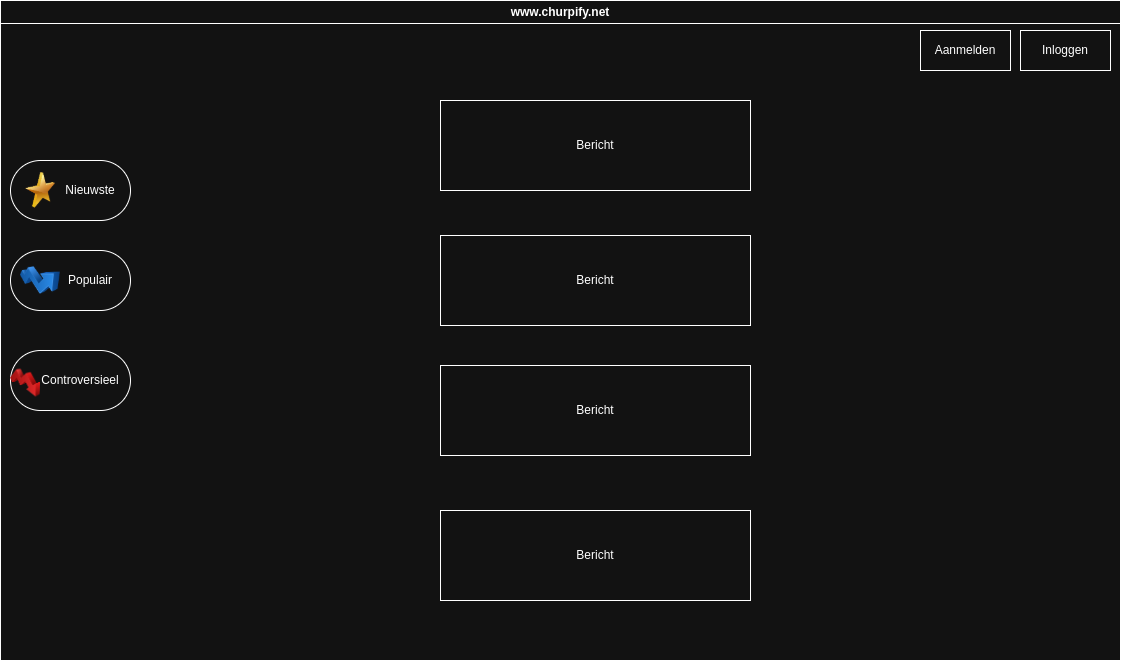

The diagram above was exported from draw.io. Its source (the exported page's mxGraphModel, read from the mxfile embedded in the PNG):
<mxGraphModel dx="1360" dy="843" grid="1" gridSize="10" guides="1" tooltips="1" connect="1" arrows="1" fold="1" page="1" pageScale="1" pageWidth="827" pageHeight="1169" math="0" shadow="0">
  <root>
    <mxCell id="0" />
    <mxCell id="1" parent="0" />
    <mxCell id="QBZt0JNe4HWxU5lZ31Xq-5" value="www.churpify.net" style="swimlane;whiteSpace=wrap;html=1;" vertex="1" parent="1">
      <mxGeometry x="140" y="270" width="1120" height="660" as="geometry" />
    </mxCell>
    <mxCell id="QBZt0JNe4HWxU5lZ31Xq-11" value="" style="rounded=1;whiteSpace=wrap;html=1;arcSize=50;" vertex="1" parent="QBZt0JNe4HWxU5lZ31Xq-5">
      <mxGeometry x="10" y="160" width="120" height="60" as="geometry" />
    </mxCell>
    <mxCell id="QBZt0JNe4HWxU5lZ31Xq-12" value="Nieuwste" style="text;html=1;align=center;verticalAlign=middle;whiteSpace=wrap;rounded=0;" vertex="1" parent="QBZt0JNe4HWxU5lZ31Xq-5">
      <mxGeometry x="60" y="175" width="60" height="30" as="geometry" />
    </mxCell>
    <mxCell id="QBZt0JNe4HWxU5lZ31Xq-14" value="" style="rounded=1;whiteSpace=wrap;html=1;arcSize=50;" vertex="1" parent="QBZt0JNe4HWxU5lZ31Xq-5">
      <mxGeometry x="10" y="250" width="120" height="60" as="geometry" />
    </mxCell>
    <mxCell id="QBZt0JNe4HWxU5lZ31Xq-15" value="Populair" style="text;html=1;align=center;verticalAlign=middle;whiteSpace=wrap;rounded=0;" vertex="1" parent="QBZt0JNe4HWxU5lZ31Xq-5">
      <mxGeometry x="60" y="265" width="60" height="30" as="geometry" />
    </mxCell>
    <mxCell id="QBZt0JNe4HWxU5lZ31Xq-16" value="" style="rounded=1;whiteSpace=wrap;html=1;arcSize=50;" vertex="1" parent="QBZt0JNe4HWxU5lZ31Xq-5">
      <mxGeometry x="10" y="350" width="120" height="60" as="geometry" />
    </mxCell>
    <mxCell id="QBZt0JNe4HWxU5lZ31Xq-17" value="Controversieel" style="text;html=1;align=center;verticalAlign=middle;whiteSpace=wrap;rounded=0;" vertex="1" parent="QBZt0JNe4HWxU5lZ31Xq-5">
      <mxGeometry x="50" y="365" width="60" height="30" as="geometry" />
    </mxCell>
    <mxCell id="QBZt0JNe4HWxU5lZ31Xq-18" value="" style="image;html=1;image=img/lib/clip_art/finance/Stock_Up_128x128.png" vertex="1" parent="QBZt0JNe4HWxU5lZ31Xq-5">
      <mxGeometry x="20" y="260" width="40" height="40" as="geometry" />
    </mxCell>
    <mxCell id="QBZt0JNe4HWxU5lZ31Xq-19" value="" style="image;html=1;image=img/lib/clip_art/general/Star_128x128.png" vertex="1" parent="QBZt0JNe4HWxU5lZ31Xq-5">
      <mxGeometry x="25" y="170" width="30" height="40" as="geometry" />
    </mxCell>
    <mxCell id="QBZt0JNe4HWxU5lZ31Xq-21" value="" style="image;html=1;image=img/lib/clip_art/finance/Stock_Down_128x128.png" vertex="1" parent="QBZt0JNe4HWxU5lZ31Xq-5">
      <mxGeometry x="10" y="365" width="30" height="35" as="geometry" />
    </mxCell>
    <mxCell id="QBZt0JNe4HWxU5lZ31Xq-26" value="Bericht" style="rounded=1;whiteSpace=wrap;html=1;arcSize=0;" vertex="1" parent="QBZt0JNe4HWxU5lZ31Xq-5">
      <mxGeometry x="440" y="100" width="310" height="90" as="geometry" />
    </mxCell>
    <mxCell id="QBZt0JNe4HWxU5lZ31Xq-27" value="Bericht" style="rounded=1;whiteSpace=wrap;html=1;arcSize=0;" vertex="1" parent="QBZt0JNe4HWxU5lZ31Xq-5">
      <mxGeometry x="440" y="235" width="310" height="90" as="geometry" />
    </mxCell>
    <mxCell id="QBZt0JNe4HWxU5lZ31Xq-28" value="Bericht" style="rounded=1;whiteSpace=wrap;html=1;arcSize=0;" vertex="1" parent="QBZt0JNe4HWxU5lZ31Xq-5">
      <mxGeometry x="440" y="365" width="310" height="90" as="geometry" />
    </mxCell>
    <mxCell id="QBZt0JNe4HWxU5lZ31Xq-29" value="Bericht" style="rounded=1;whiteSpace=wrap;html=1;arcSize=0;" vertex="1" parent="QBZt0JNe4HWxU5lZ31Xq-5">
      <mxGeometry x="440" y="510" width="310" height="90" as="geometry" />
    </mxCell>
    <mxCell id="QBZt0JNe4HWxU5lZ31Xq-31" value="Inloggen" style="rounded=0;whiteSpace=wrap;html=1;" vertex="1" parent="QBZt0JNe4HWxU5lZ31Xq-5">
      <mxGeometry x="1020" y="30" width="90" height="40" as="geometry" />
    </mxCell>
    <mxCell id="QBZt0JNe4HWxU5lZ31Xq-32" value="Aanmelden" style="rounded=0;whiteSpace=wrap;html=1;" vertex="1" parent="QBZt0JNe4HWxU5lZ31Xq-5">
      <mxGeometry x="920" y="30" width="90" height="40" as="geometry" />
    </mxCell>
  </root>
</mxGraphModel>